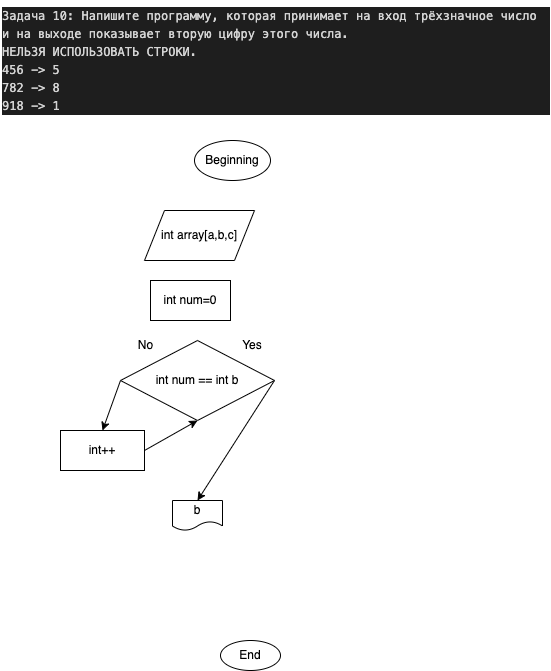

The diagram above was exported from draw.io. Its source (the exported page's mxGraphModel, read from the mxfile embedded in the PNG):
<mxGraphModel dx="491" dy="332" grid="1" gridSize="10" guides="1" tooltips="1" connect="1" arrows="1" fold="1" page="1" pageScale="1" pageWidth="827" pageHeight="1169" math="0" shadow="0">
  <root>
    <mxCell id="0" />
    <mxCell id="1" parent="0" />
    <mxCell id="2" value="&lt;meta charset=&quot;utf-8&quot;&gt;&lt;div style=&quot;color: rgb(212, 212, 212); background-color: rgb(30, 30, 30); font-family: menlo, monaco, &amp;quot;courier new&amp;quot;, monospace; font-weight: normal; font-size: 12px; line-height: 18px;&quot;&gt;&lt;div&gt;&lt;span style=&quot;color: #d4d4d4&quot;&gt;Задача 10: Напишите программу, которая принимает на вход трёхзначное число и на выходе показывает вторую цифру этого числа.&lt;/span&gt;&lt;/div&gt;&lt;div&gt;&lt;span style=&quot;color: #d4d4d4&quot;&gt;НЕЛЬЗЯ ИСПОЛЬЗОВАТЬ СТРОКИ.&lt;/span&gt;&lt;/div&gt;&lt;div&gt;&lt;span style=&quot;color: #d4d4d4&quot;&gt;456 -&amp;gt; 5&lt;/span&gt;&lt;/div&gt;&lt;div&gt;&lt;span style=&quot;color: #d4d4d4&quot;&gt;782 -&amp;gt; 8&lt;/span&gt;&lt;/div&gt;&lt;div&gt;&lt;span style=&quot;color: #d4d4d4&quot;&gt;918 -&amp;gt; 1&lt;/span&gt;&lt;/div&gt;&lt;/div&gt;" style="text;whiteSpace=wrap;html=1;" vertex="1" parent="1">
      <mxGeometry x="100" width="550" height="120" as="geometry" />
    </mxCell>
    <mxCell id="3" value="Beginning" style="ellipse;whiteSpace=wrap;html=1;" vertex="1" parent="1">
      <mxGeometry x="294" y="140" width="76" height="40" as="geometry" />
    </mxCell>
    <mxCell id="4" value="End" style="ellipse;whiteSpace=wrap;html=1;" vertex="1" parent="1">
      <mxGeometry x="320" y="640" width="60" height="30" as="geometry" />
    </mxCell>
    <mxCell id="5" value="b" style="shape=document;whiteSpace=wrap;html=1;boundedLbl=1;" vertex="1" parent="1">
      <mxGeometry x="272" y="500" width="50" height="30" as="geometry" />
    </mxCell>
    <mxCell id="6" value="int array[a,b,c]" style="shape=parallelogram;perimeter=parallelogramPerimeter;whiteSpace=wrap;html=1;fixedSize=1;" vertex="1" parent="1">
      <mxGeometry x="244" y="210" width="110" height="50" as="geometry" />
    </mxCell>
    <mxCell id="11" style="edgeStyle=none;html=1;exitX=1;exitY=0.5;exitDx=0;exitDy=0;entryX=0.5;entryY=0;entryDx=0;entryDy=0;" edge="1" parent="1" source="7" target="5">
      <mxGeometry relative="1" as="geometry" />
    </mxCell>
    <mxCell id="12" style="edgeStyle=none;html=1;exitX=0;exitY=0.5;exitDx=0;exitDy=0;entryX=0.5;entryY=0;entryDx=0;entryDy=0;" edge="1" parent="1" source="7" target="8">
      <mxGeometry relative="1" as="geometry" />
    </mxCell>
    <mxCell id="7" value="int num == int b" style="rhombus;whiteSpace=wrap;html=1;" vertex="1" parent="1">
      <mxGeometry x="220" y="340" width="154" height="80" as="geometry" />
    </mxCell>
    <mxCell id="13" style="edgeStyle=none;html=1;exitX=1;exitY=0.5;exitDx=0;exitDy=0;entryX=0.5;entryY=1;entryDx=0;entryDy=0;" edge="1" parent="1" source="8" target="7">
      <mxGeometry relative="1" as="geometry" />
    </mxCell>
    <mxCell id="8" value="int++" style="rounded=0;whiteSpace=wrap;html=1;" vertex="1" parent="1">
      <mxGeometry x="160" y="430" width="84" height="40" as="geometry" />
    </mxCell>
    <mxCell id="9" value="Yes" style="text;html=1;strokeColor=none;fillColor=none;align=center;verticalAlign=middle;whiteSpace=wrap;rounded=0;" vertex="1" parent="1">
      <mxGeometry x="322" y="330" width="60" height="30" as="geometry" />
    </mxCell>
    <mxCell id="10" value="No" style="text;html=1;align=center;verticalAlign=middle;resizable=0;points=[];autosize=1;strokeColor=none;fillColor=none;" vertex="1" parent="1">
      <mxGeometry x="230" y="335" width="30" height="20" as="geometry" />
    </mxCell>
    <mxCell id="14" value="int num=0" style="rounded=0;whiteSpace=wrap;html=1;" vertex="1" parent="1">
      <mxGeometry x="250" y="280" width="80" height="40" as="geometry" />
    </mxCell>
  </root>
</mxGraphModel>